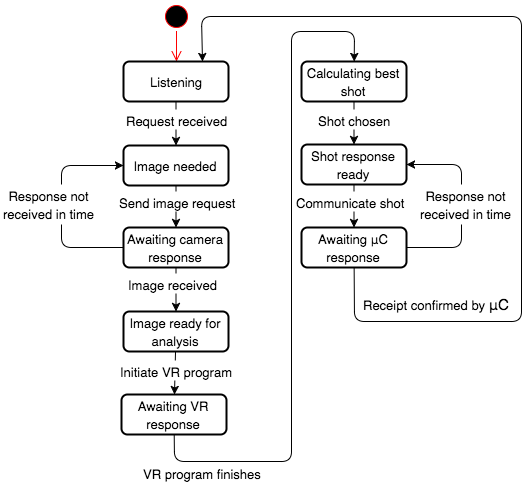

The diagram above was exported from draw.io. Its source (the exported page's mxGraphModel, read from the mxfile embedded in the PNG):
<mxGraphModel dx="950" dy="598" grid="1" gridSize="10" guides="1" tooltips="1" connect="1" arrows="1" fold="1" page="1" pageScale="1" pageWidth="1169" pageHeight="826" math="0" shadow="0">
  <root>
    <mxCell id="0" />
    <mxCell id="1" parent="0" />
    <mxCell id="5e61be2cc6090bae-2" value="" style="ellipse;html=1;shape=startState;fillColor=#000000;strokeColor=#ff0000;rounded=1;labelBackgroundColor=#ffffff;fontSize=15;align=center;" vertex="1" parent="1">
      <mxGeometry x="340" width="30" height="30" as="geometry" />
    </mxCell>
    <mxCell id="5e61be2cc6090bae-3" value="" style="edgeStyle=orthogonalEdgeStyle;html=1;verticalAlign=bottom;endArrow=open;endSize=8;strokeColor=#ff0000;fontSize=15;align=center;" edge="1" parent="1" source="5e61be2cc6090bae-2" target="5e61be2cc6090bae-4">
      <mxGeometry relative="1" as="geometry">
        <mxPoint x="355" y="60" as="targetPoint" />
        <Array as="points" />
      </mxGeometry>
    </mxCell>
    <mxCell id="5e61be2cc6090bae-4" value="&lt;font style=&quot;font-size: 13px&quot;&gt;Listening&lt;/font&gt;" style="rounded=1;whiteSpace=wrap;html=1;labelBackgroundColor=#ffffff;strokeWidth=2;fillColor=#ffffff;gradientColor=none;fontSize=15;align=center;" vertex="1" parent="1">
      <mxGeometry x="302" y="60" width="105" height="40" as="geometry" />
    </mxCell>
    <mxCell id="5e61be2cc6090bae-5" value="&lt;span style=&quot;font-size: 13px&quot;&gt;Image needed&lt;/span&gt;" style="rounded=1;whiteSpace=wrap;html=1;labelBackgroundColor=#ffffff;strokeWidth=2;fillColor=#ffffff;gradientColor=none;fontSize=15;align=center;" vertex="1" parent="1">
      <mxGeometry x="302" y="144" width="105" height="40" as="geometry" />
    </mxCell>
    <mxCell id="5e61be2cc6090bae-6" value="" style="endArrow=classic;html=1;strokeColor=#000000;strokeWidth=1;fontSize=15;align=center;" edge="1" parent="1" source="5e61be2cc6090bae-4" target="5e61be2cc6090bae-5">
      <mxGeometry width="50" height="50" relative="1" as="geometry">
        <mxPoint x="10" y="320" as="sourcePoint" />
        <mxPoint x="60" y="270" as="targetPoint" />
      </mxGeometry>
    </mxCell>
    <mxCell id="5e61be2cc6090bae-7" value="&lt;font style=&quot;font-size: 13px&quot;&gt;Request received&lt;/font&gt;" style="text;html=1;resizable=0;points=[];autosize=1;align=left;verticalAlign=top;spacingTop=-4;fontSize=15;fillColor=#ffffff;" vertex="1" parent="1">
      <mxGeometry x="303" y="108" width="120" height="20" as="geometry" />
    </mxCell>
    <mxCell id="5e61be2cc6090bae-8" value="&lt;font style=&quot;font-size: 13px&quot;&gt;Awaiting camera response&lt;/font&gt;" style="rounded=1;whiteSpace=wrap;html=1;labelBackgroundColor=none;strokeWidth=2;fillColor=#ffffff;gradientColor=none;fontSize=15;align=center;" vertex="1" parent="1">
      <mxGeometry x="302" y="226" width="105" height="40" as="geometry" />
    </mxCell>
    <mxCell id="5e61be2cc6090bae-9" value="" style="endArrow=classic;html=1;strokeColor=#000000;strokeWidth=1;fontSize=15;align=center;" edge="1" parent="1" source="5e61be2cc6090bae-5" target="5e61be2cc6090bae-8">
      <mxGeometry x="365" y="130" width="50" height="50" as="geometry">
        <mxPoint x="365" y="200" as="sourcePoint" />
        <mxPoint x="365" y="180" as="targetPoint" />
      </mxGeometry>
    </mxCell>
    <mxCell id="5e61be2cc6090bae-10" value="&lt;span style=&quot;font-size: 13px&quot;&gt;Send image request&lt;/span&gt;" style="text;html=1;resizable=0;points=[];autosize=1;align=left;verticalAlign=top;spacingTop=-4;fontSize=15;fillColor=#ffffff;" vertex="1" parent="1">
      <mxGeometry x="296" y="190" width="130" height="20" as="geometry" />
    </mxCell>
    <mxCell id="5e61be2cc6090bae-11" value="&lt;span style=&quot;font-size: 13px&quot;&gt;Image ready for analysis&lt;/span&gt;" style="rounded=1;whiteSpace=wrap;html=1;labelBackgroundColor=none;strokeWidth=2;fillColor=#ffffff;gradientColor=none;fontSize=15;align=center;" vertex="1" parent="1">
      <mxGeometry x="302" y="310" width="105" height="40" as="geometry" />
    </mxCell>
    <mxCell id="5e61be2cc6090bae-12" value="" style="endArrow=classic;html=1;strokeColor=#000000;strokeWidth=1;fontSize=15;align=center;" edge="1" parent="1" source="5e61be2cc6090bae-8" target="5e61be2cc6090bae-11">
      <mxGeometry x="375" y="140" width="50" height="50" as="geometry">
        <mxPoint x="364.5" y="194" as="sourcePoint" />
        <mxPoint x="364.5" y="236" as="targetPoint" />
      </mxGeometry>
    </mxCell>
    <mxCell id="5e61be2cc6090bae-13" value="&lt;span style=&quot;font-size: 13px&quot;&gt;Image received&lt;/span&gt;" style="text;html=1;resizable=0;points=[];autosize=1;align=left;verticalAlign=top;spacingTop=-4;fontSize=15;fillColor=#ffffff;" vertex="1" parent="1">
      <mxGeometry x="305" y="272" width="100" height="20" as="geometry" />
    </mxCell>
    <mxCell id="5e61be2cc6090bae-14" value="" style="endArrow=classic;html=1;strokeColor=#000000;strokeWidth=1;fontSize=15;align=center;" edge="1" parent="1" source="5e61be2cc6090bae-8" target="5e61be2cc6090bae-5">
      <mxGeometry width="50" height="50" relative="1" as="geometry">
        <mxPoint x="220" y="310" as="sourcePoint" />
        <mxPoint x="60" y="370" as="targetPoint" />
        <Array as="points">
          <mxPoint x="240" y="246" />
          <mxPoint x="240" y="164" />
        </Array>
      </mxGeometry>
    </mxCell>
    <mxCell id="5e61be2cc6090bae-15" value="&lt;div style=&quot;text-align: center&quot;&gt;&lt;span style=&quot;font-size: 13px&quot;&gt;Response not&lt;/span&gt;&lt;/div&gt;&lt;div style=&quot;text-align: center&quot;&gt;&lt;span style=&quot;font-size: 13px&quot;&gt;received&amp;nbsp;&lt;/span&gt;&lt;span style=&quot;font-size: 13px&quot;&gt;in time&lt;/span&gt;&lt;/div&gt;" style="text;html=1;resizable=0;points=[];autosize=1;align=left;verticalAlign=top;spacingTop=-4;fontSize=15;fillColor=#ffffff;" vertex="1" parent="1">
      <mxGeometry x="180" y="183" width="110" height="40" as="geometry" />
    </mxCell>
    <mxCell id="4845320d7e207f11-1" value="&lt;font style=&quot;font-size: 13px&quot;&gt;Awaiting VR response&lt;/font&gt;" style="rounded=1;whiteSpace=wrap;html=1;labelBackgroundColor=none;strokeWidth=2;fillColor=#ffffff;gradientColor=none;fontSize=15;align=center;" vertex="1" parent="1">
      <mxGeometry x="300" y="393" width="105" height="40" as="geometry" />
    </mxCell>
    <mxCell id="4845320d7e207f11-3" value="" style="endArrow=classic;html=1;strokeColor=#000000;strokeWidth=1;fontSize=15;align=center;" edge="1" parent="1" source="5e61be2cc6090bae-11" target="4845320d7e207f11-1">
      <mxGeometry x="385" y="150" width="50" height="50" as="geometry">
        <mxPoint x="364.5" y="276" as="sourcePoint" />
        <mxPoint x="364.5" y="320" as="targetPoint" />
      </mxGeometry>
    </mxCell>
    <mxCell id="4845320d7e207f11-2" value="&lt;span style=&quot;font-size: 13px&quot;&gt;Initiate VR program&lt;/span&gt;" style="text;html=1;resizable=0;points=[];autosize=1;align=left;verticalAlign=top;spacingTop=-4;fontSize=15;fillColor=#ffffff;" vertex="1" parent="1">
      <mxGeometry x="297" y="359" width="130" height="20" as="geometry" />
    </mxCell>
    <mxCell id="4845320d7e207f11-5" value="&lt;span style=&quot;font-size: 13px&quot;&gt;Calculating best shot&lt;/span&gt;" style="rounded=1;whiteSpace=wrap;html=1;labelBackgroundColor=none;strokeWidth=2;fillColor=#ffffff;gradientColor=none;fontSize=15;align=center;" vertex="1" parent="1">
      <mxGeometry x="480" y="60" width="105" height="40" as="geometry" />
    </mxCell>
    <mxCell id="4845320d7e207f11-6" value="" style="endArrow=classic;html=1;strokeColor=#000000;strokeWidth=1;fontSize=15;align=center;" edge="1" parent="1" source="4845320d7e207f11-1" target="4845320d7e207f11-5">
      <mxGeometry x="395" y="160" width="50" height="50" as="geometry">
        <mxPoint x="363" y="460" as="sourcePoint" />
        <mxPoint x="540" y="30" as="targetPoint" />
        <Array as="points">
          <mxPoint x="353" y="460" />
          <mxPoint x="470" y="460" />
          <mxPoint x="470" y="30" />
          <mxPoint x="533" y="30" />
        </Array>
      </mxGeometry>
    </mxCell>
    <mxCell id="4845320d7e207f11-7" value="&lt;div style=&quot;text-align: center&quot;&gt;&lt;span style=&quot;font-size: 13px&quot;&gt;VR program finishes&lt;/span&gt;&lt;/div&gt;" style="text;html=1;resizable=0;points=[];autosize=1;align=left;verticalAlign=top;spacingTop=-4;fontSize=15;fillColor=#ffffff;" vertex="1" parent="1">
      <mxGeometry x="320" y="461" width="130" height="20" as="geometry" />
    </mxCell>
    <mxCell id="4845320d7e207f11-8" value="&lt;span style=&quot;font-size: 13px&quot;&gt;Shot response ready&lt;/span&gt;" style="rounded=1;whiteSpace=wrap;html=1;labelBackgroundColor=none;strokeWidth=2;fillColor=#ffffff;gradientColor=none;fontSize=15;align=center;" vertex="1" parent="1">
      <mxGeometry x="480" y="143" width="105" height="40" as="geometry" />
    </mxCell>
    <mxCell id="4845320d7e207f11-10" value="" style="endArrow=classic;html=1;strokeColor=#000000;strokeWidth=1;fontSize=15;align=center;" edge="1" parent="1" source="4845320d7e207f11-5" target="4845320d7e207f11-8">
      <mxGeometry x="375" y="140" width="50" height="50" as="geometry">
        <mxPoint x="364.5" y="194" as="sourcePoint" />
        <mxPoint x="364.5" y="236" as="targetPoint" />
      </mxGeometry>
    </mxCell>
    <mxCell id="4845320d7e207f11-11" value="&lt;font style=&quot;font-size: 13px&quot;&gt;Shot chosen&lt;/font&gt;" style="text;html=1;resizable=0;points=[];autosize=1;align=left;verticalAlign=top;spacingTop=-4;fontSize=15;fillColor=#ffffff;" vertex="1" parent="1">
      <mxGeometry x="495" y="108" width="90" height="20" as="geometry" />
    </mxCell>
    <mxCell id="4845320d7e207f11-12" value="" style="endArrow=classic;html=1;strokeColor=#000000;strokeWidth=1;fontSize=15;align=center;" edge="1" parent="1" source="4845320d7e207f11-8" target="4845320d7e207f11-13">
      <mxGeometry x="375" y="140" width="50" height="50" as="geometry">
        <mxPoint x="364.5" y="194" as="sourcePoint" />
        <mxPoint x="533" y="210" as="targetPoint" />
      </mxGeometry>
    </mxCell>
    <mxCell id="4845320d7e207f11-13" value="&lt;font style=&quot;font-size: 13px&quot;&gt;Awaiting&amp;nbsp;&lt;span&gt;μC&lt;/span&gt;&lt;/font&gt;&lt;div&gt;&lt;font style=&quot;font-size: 13px&quot;&gt;response&lt;/font&gt;&lt;/div&gt;" style="rounded=1;whiteSpace=wrap;html=1;labelBackgroundColor=none;strokeWidth=2;fillColor=#ffffff;gradientColor=none;fontSize=15;align=center;" vertex="1" parent="1">
      <mxGeometry x="480" y="226" width="105" height="40" as="geometry" />
    </mxCell>
    <mxCell id="4845320d7e207f11-14" value="&lt;span style=&quot;font-size: 13px&quot;&gt;Communicate shot&lt;/span&gt;" style="text;html=1;resizable=0;points=[];autosize=1;align=left;verticalAlign=top;spacingTop=-4;fontSize=15;fillColor=#ffffff;" vertex="1" parent="1">
      <mxGeometry x="473" y="190" width="120" height="20" as="geometry" />
    </mxCell>
    <mxCell id="4845320d7e207f11-15" value="" style="endArrow=classic;html=1;strokeColor=#000000;strokeWidth=1;fontSize=15;align=center;" edge="1" parent="1" source="4845320d7e207f11-13" target="4845320d7e207f11-8">
      <mxGeometry x="395" y="160" width="50" height="50" as="geometry">
        <mxPoint x="364.01807228915663" y="360" as="sourcePoint" />
        <mxPoint x="660" y="90" as="targetPoint" />
        <Array as="points">
          <mxPoint x="640" y="246" />
          <mxPoint x="640" y="163" />
        </Array>
      </mxGeometry>
    </mxCell>
    <mxCell id="4845320d7e207f11-16" value="&lt;div style=&quot;text-align: center&quot;&gt;&lt;span style=&quot;font-size: 13px&quot;&gt;Response not&lt;/span&gt;&lt;/div&gt;&lt;div style=&quot;text-align: center&quot;&gt;&lt;span style=&quot;font-size: 13px&quot;&gt;received&amp;nbsp;&lt;/span&gt;&lt;span style=&quot;font-size: 13px&quot;&gt;in time&lt;/span&gt;&lt;/div&gt;" style="text;html=1;resizable=0;points=[];autosize=1;align=left;verticalAlign=top;spacingTop=-4;fontSize=15;fillColor=#ffffff;" vertex="1" parent="1">
      <mxGeometry x="597" y="183" width="110" height="40" as="geometry" />
    </mxCell>
    <mxCell id="4845320d7e207f11-17" value="" style="endArrow=classic;html=1;strokeColor=#000000;strokeWidth=1;fontSize=15;align=center;entryX=0.75;entryY=0;" edge="1" parent="1" source="4845320d7e207f11-13" target="5e61be2cc6090bae-4">
      <mxGeometry x="385" y="150" width="50" height="50" as="geometry">
        <mxPoint x="542.5" y="193" as="sourcePoint" />
        <mxPoint x="390" y="15" as="targetPoint" />
        <Array as="points">
          <mxPoint x="533" y="320" />
          <mxPoint x="700" y="320" />
          <mxPoint x="700" y="15" />
          <mxPoint x="380" y="15" />
        </Array>
      </mxGeometry>
    </mxCell>
    <mxCell id="4845320d7e207f11-18" value="&lt;span style=&quot;font-size: 13px&quot;&gt;Receipt confirmed by&amp;nbsp;&lt;/span&gt;&lt;span&gt;μC&lt;/span&gt;" style="text;html=1;resizable=0;points=[];autosize=1;align=left;verticalAlign=top;spacingTop=-4;fontSize=15;fillColor=#ffffff;" vertex="1" parent="1">
      <mxGeometry x="540" y="292" width="147" height="20" as="geometry" />
    </mxCell>
  </root>
</mxGraphModel>